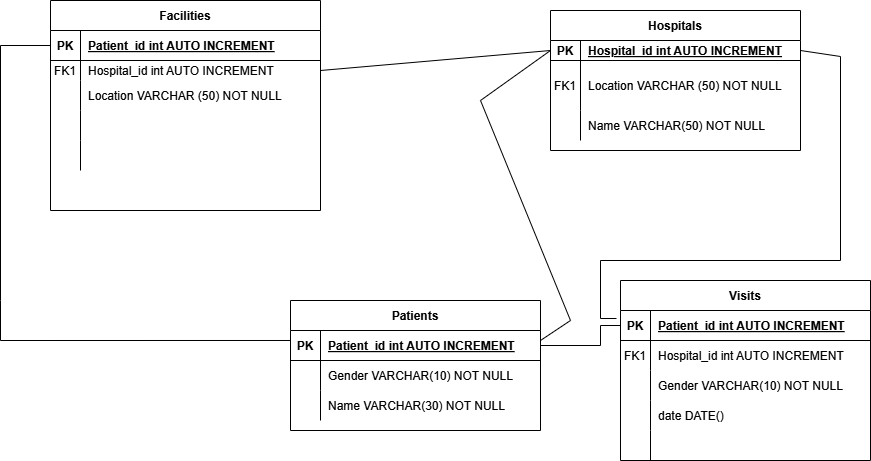

The diagram above was exported from draw.io. Its source (the exported page's mxGraphModel, read from the mxfile embedded in the PNG):
<mxGraphModel dx="1730" dy="468" grid="1" gridSize="10" guides="1" tooltips="1" connect="1" arrows="1" fold="1" page="1" pageScale="1" pageWidth="850" pageHeight="1100" math="0" shadow="0" extFonts="Permanent Marker^https://fonts.googleapis.com/css?family=Permanent+Marker">
  <root>
    <mxCell id="0" />
    <mxCell id="1" parent="0" />
    <mxCell id="C-vyLk0tnHw3VtMMgP7b-2" value="Hospitals" style="shape=table;startSize=30;container=1;collapsible=1;childLayout=tableLayout;fixedRows=1;rowLines=0;fontStyle=1;align=center;resizeLast=1;" parent="1" vertex="1">
      <mxGeometry x="390" y="30" width="250" height="140" as="geometry" />
    </mxCell>
    <mxCell id="C-vyLk0tnHw3VtMMgP7b-3" value="" style="shape=partialRectangle;collapsible=0;dropTarget=0;pointerEvents=0;fillColor=none;points=[[0,0.5],[1,0.5]];portConstraint=eastwest;top=0;left=0;right=0;bottom=1;" parent="C-vyLk0tnHw3VtMMgP7b-2" vertex="1">
      <mxGeometry y="30" width="250" height="20" as="geometry" />
    </mxCell>
    <mxCell id="C-vyLk0tnHw3VtMMgP7b-4" value="PK" style="shape=partialRectangle;overflow=hidden;connectable=0;fillColor=none;top=0;left=0;bottom=0;right=0;fontStyle=1;" parent="C-vyLk0tnHw3VtMMgP7b-3" vertex="1">
      <mxGeometry width="30" height="20" as="geometry">
        <mxRectangle width="30" height="20" as="alternateBounds" />
      </mxGeometry>
    </mxCell>
    <mxCell id="C-vyLk0tnHw3VtMMgP7b-5" value="Hospital_id int AUTO INCREMENT" style="shape=partialRectangle;overflow=hidden;connectable=0;fillColor=none;top=0;left=0;bottom=0;right=0;align=left;spacingLeft=6;fontStyle=5;" parent="C-vyLk0tnHw3VtMMgP7b-3" vertex="1">
      <mxGeometry x="30" width="220" height="20" as="geometry">
        <mxRectangle width="220" height="20" as="alternateBounds" />
      </mxGeometry>
    </mxCell>
    <mxCell id="C-vyLk0tnHw3VtMMgP7b-6" value="" style="shape=partialRectangle;collapsible=0;dropTarget=0;pointerEvents=0;fillColor=none;points=[[0,0.5],[1,0.5]];portConstraint=eastwest;top=0;left=0;right=0;bottom=0;" parent="C-vyLk0tnHw3VtMMgP7b-2" vertex="1">
      <mxGeometry y="50" width="250" height="50" as="geometry" />
    </mxCell>
    <mxCell id="C-vyLk0tnHw3VtMMgP7b-7" value="FK1" style="shape=partialRectangle;overflow=hidden;connectable=0;fillColor=none;top=0;left=0;bottom=0;right=0;" parent="C-vyLk0tnHw3VtMMgP7b-6" vertex="1">
      <mxGeometry width="30" height="50" as="geometry">
        <mxRectangle width="30" height="50" as="alternateBounds" />
      </mxGeometry>
    </mxCell>
    <mxCell id="C-vyLk0tnHw3VtMMgP7b-8" value="Location VARCHAR (50) NOT NULL" style="shape=partialRectangle;overflow=hidden;connectable=0;fillColor=none;top=0;left=0;bottom=0;right=0;align=left;spacingLeft=6;" parent="C-vyLk0tnHw3VtMMgP7b-6" vertex="1">
      <mxGeometry x="30" width="220" height="50" as="geometry">
        <mxRectangle width="220" height="50" as="alternateBounds" />
      </mxGeometry>
    </mxCell>
    <mxCell id="C-vyLk0tnHw3VtMMgP7b-9" value="" style="shape=partialRectangle;collapsible=0;dropTarget=0;pointerEvents=0;fillColor=none;points=[[0,0.5],[1,0.5]];portConstraint=eastwest;top=0;left=0;right=0;bottom=0;" parent="C-vyLk0tnHw3VtMMgP7b-2" vertex="1">
      <mxGeometry y="100" width="250" height="30" as="geometry" />
    </mxCell>
    <mxCell id="C-vyLk0tnHw3VtMMgP7b-10" value="" style="shape=partialRectangle;overflow=hidden;connectable=0;fillColor=none;top=0;left=0;bottom=0;right=0;" parent="C-vyLk0tnHw3VtMMgP7b-9" vertex="1">
      <mxGeometry width="30" height="30" as="geometry">
        <mxRectangle width="30" height="30" as="alternateBounds" />
      </mxGeometry>
    </mxCell>
    <mxCell id="C-vyLk0tnHw3VtMMgP7b-11" value="Name VARCHAR(50) NOT NULL" style="shape=partialRectangle;overflow=hidden;connectable=0;fillColor=none;top=0;left=0;bottom=0;right=0;align=left;spacingLeft=6;" parent="C-vyLk0tnHw3VtMMgP7b-9" vertex="1">
      <mxGeometry x="30" width="220" height="30" as="geometry">
        <mxRectangle width="220" height="30" as="alternateBounds" />
      </mxGeometry>
    </mxCell>
    <mxCell id="C-vyLk0tnHw3VtMMgP7b-13" value="Visits" style="shape=table;startSize=30;container=1;collapsible=1;childLayout=tableLayout;fixedRows=1;rowLines=0;fontStyle=1;align=center;resizeLast=1;" parent="1" vertex="1">
      <mxGeometry x="460" y="300" width="250" height="180" as="geometry" />
    </mxCell>
    <mxCell id="C-vyLk0tnHw3VtMMgP7b-14" value="" style="shape=partialRectangle;collapsible=0;dropTarget=0;pointerEvents=0;fillColor=none;points=[[0,0.5],[1,0.5]];portConstraint=eastwest;top=0;left=0;right=0;bottom=1;" parent="C-vyLk0tnHw3VtMMgP7b-13" vertex="1">
      <mxGeometry y="30" width="250" height="30" as="geometry" />
    </mxCell>
    <mxCell id="C-vyLk0tnHw3VtMMgP7b-15" value="PK" style="shape=partialRectangle;overflow=hidden;connectable=0;fillColor=none;top=0;left=0;bottom=0;right=0;fontStyle=1;" parent="C-vyLk0tnHw3VtMMgP7b-14" vertex="1">
      <mxGeometry width="30" height="30" as="geometry">
        <mxRectangle width="30" height="30" as="alternateBounds" />
      </mxGeometry>
    </mxCell>
    <mxCell id="C-vyLk0tnHw3VtMMgP7b-16" value="Patient_id int AUTO INCREMENT" style="shape=partialRectangle;overflow=hidden;connectable=0;fillColor=none;top=0;left=0;bottom=0;right=0;align=left;spacingLeft=6;fontStyle=5;" parent="C-vyLk0tnHw3VtMMgP7b-14" vertex="1">
      <mxGeometry x="30" width="220" height="30" as="geometry">
        <mxRectangle width="220" height="30" as="alternateBounds" />
      </mxGeometry>
    </mxCell>
    <mxCell id="C-vyLk0tnHw3VtMMgP7b-17" value="" style="shape=partialRectangle;collapsible=0;dropTarget=0;pointerEvents=0;fillColor=none;points=[[0,0.5],[1,0.5]];portConstraint=eastwest;top=0;left=0;right=0;bottom=0;" parent="C-vyLk0tnHw3VtMMgP7b-13" vertex="1">
      <mxGeometry y="60" width="250" height="30" as="geometry" />
    </mxCell>
    <mxCell id="C-vyLk0tnHw3VtMMgP7b-18" value="FK1" style="shape=partialRectangle;overflow=hidden;connectable=0;fillColor=none;top=0;left=0;bottom=0;right=0;" parent="C-vyLk0tnHw3VtMMgP7b-17" vertex="1">
      <mxGeometry width="30" height="30" as="geometry">
        <mxRectangle width="30" height="30" as="alternateBounds" />
      </mxGeometry>
    </mxCell>
    <mxCell id="C-vyLk0tnHw3VtMMgP7b-19" value="Hospital_id int AUTO INCREMENT" style="shape=partialRectangle;overflow=hidden;connectable=0;fillColor=none;top=0;left=0;bottom=0;right=0;align=left;spacingLeft=6;" parent="C-vyLk0tnHw3VtMMgP7b-17" vertex="1">
      <mxGeometry x="30" width="220" height="30" as="geometry">
        <mxRectangle width="220" height="30" as="alternateBounds" />
      </mxGeometry>
    </mxCell>
    <mxCell id="C-vyLk0tnHw3VtMMgP7b-20" value="" style="shape=partialRectangle;collapsible=0;dropTarget=0;pointerEvents=0;fillColor=none;points=[[0,0.5],[1,0.5]];portConstraint=eastwest;top=0;left=0;right=0;bottom=0;" parent="C-vyLk0tnHw3VtMMgP7b-13" vertex="1">
      <mxGeometry y="90" width="250" height="30" as="geometry" />
    </mxCell>
    <mxCell id="C-vyLk0tnHw3VtMMgP7b-21" value="" style="shape=partialRectangle;overflow=hidden;connectable=0;fillColor=none;top=0;left=0;bottom=0;right=0;" parent="C-vyLk0tnHw3VtMMgP7b-20" vertex="1">
      <mxGeometry width="30" height="30" as="geometry">
        <mxRectangle width="30" height="30" as="alternateBounds" />
      </mxGeometry>
    </mxCell>
    <mxCell id="C-vyLk0tnHw3VtMMgP7b-22" value="Gender VARCHAR(10) NOT NULL" style="shape=partialRectangle;overflow=hidden;connectable=0;fillColor=none;top=0;left=0;bottom=0;right=0;align=left;spacingLeft=6;" parent="C-vyLk0tnHw3VtMMgP7b-20" vertex="1">
      <mxGeometry x="30" width="220" height="30" as="geometry">
        <mxRectangle width="220" height="30" as="alternateBounds" />
      </mxGeometry>
    </mxCell>
    <mxCell id="E1mvuheBsFm_0E8qqAAn-11" value="" style="shape=partialRectangle;collapsible=0;dropTarget=0;pointerEvents=0;fillColor=none;points=[[0,0.5],[1,0.5]];portConstraint=eastwest;top=0;left=0;right=0;bottom=0;" vertex="1" parent="C-vyLk0tnHw3VtMMgP7b-13">
      <mxGeometry y="120" width="250" height="30" as="geometry" />
    </mxCell>
    <mxCell id="E1mvuheBsFm_0E8qqAAn-12" value="" style="shape=partialRectangle;overflow=hidden;connectable=0;fillColor=none;top=0;left=0;bottom=0;right=0;" vertex="1" parent="E1mvuheBsFm_0E8qqAAn-11">
      <mxGeometry width="30" height="30" as="geometry">
        <mxRectangle width="30" height="30" as="alternateBounds" />
      </mxGeometry>
    </mxCell>
    <mxCell id="E1mvuheBsFm_0E8qqAAn-13" value="date DATE()" style="shape=partialRectangle;overflow=hidden;connectable=0;fillColor=none;top=0;left=0;bottom=0;right=0;align=left;spacingLeft=6;" vertex="1" parent="E1mvuheBsFm_0E8qqAAn-11">
      <mxGeometry x="30" width="220" height="30" as="geometry">
        <mxRectangle width="220" height="30" as="alternateBounds" />
      </mxGeometry>
    </mxCell>
    <mxCell id="E1mvuheBsFm_0E8qqAAn-14" value="" style="shape=partialRectangle;collapsible=0;dropTarget=0;pointerEvents=0;fillColor=none;points=[[0,0.5],[1,0.5]];portConstraint=eastwest;top=0;left=0;right=0;bottom=0;" vertex="1" parent="C-vyLk0tnHw3VtMMgP7b-13">
      <mxGeometry y="150" width="250" height="30" as="geometry" />
    </mxCell>
    <mxCell id="E1mvuheBsFm_0E8qqAAn-15" value="" style="shape=partialRectangle;overflow=hidden;connectable=0;fillColor=none;top=0;left=0;bottom=0;right=0;" vertex="1" parent="E1mvuheBsFm_0E8qqAAn-14">
      <mxGeometry width="30" height="30" as="geometry">
        <mxRectangle width="30" height="30" as="alternateBounds" />
      </mxGeometry>
    </mxCell>
    <mxCell id="E1mvuheBsFm_0E8qqAAn-16" value="" style="shape=partialRectangle;overflow=hidden;connectable=0;fillColor=none;top=0;left=0;bottom=0;right=0;align=left;spacingLeft=6;" vertex="1" parent="E1mvuheBsFm_0E8qqAAn-14">
      <mxGeometry x="30" width="220" height="30" as="geometry">
        <mxRectangle width="220" height="30" as="alternateBounds" />
      </mxGeometry>
    </mxCell>
    <mxCell id="C-vyLk0tnHw3VtMMgP7b-23" value="Patients" style="shape=table;startSize=30;container=1;collapsible=1;childLayout=tableLayout;fixedRows=1;rowLines=0;fontStyle=1;align=center;resizeLast=1;" parent="1" vertex="1">
      <mxGeometry x="130" y="320" width="250" height="130" as="geometry" />
    </mxCell>
    <mxCell id="C-vyLk0tnHw3VtMMgP7b-24" value="" style="shape=partialRectangle;collapsible=0;dropTarget=0;pointerEvents=0;fillColor=none;points=[[0,0.5],[1,0.5]];portConstraint=eastwest;top=0;left=0;right=0;bottom=1;" parent="C-vyLk0tnHw3VtMMgP7b-23" vertex="1">
      <mxGeometry y="30" width="250" height="30" as="geometry" />
    </mxCell>
    <mxCell id="C-vyLk0tnHw3VtMMgP7b-25" value="PK" style="shape=partialRectangle;overflow=hidden;connectable=0;fillColor=none;top=0;left=0;bottom=0;right=0;fontStyle=1;" parent="C-vyLk0tnHw3VtMMgP7b-24" vertex="1">
      <mxGeometry width="30" height="30" as="geometry">
        <mxRectangle width="30" height="30" as="alternateBounds" />
      </mxGeometry>
    </mxCell>
    <mxCell id="C-vyLk0tnHw3VtMMgP7b-26" value="Patient_id int AUTO INCREMENT" style="shape=partialRectangle;overflow=hidden;connectable=0;fillColor=none;top=0;left=0;bottom=0;right=0;align=left;spacingLeft=6;fontStyle=5;" parent="C-vyLk0tnHw3VtMMgP7b-24" vertex="1">
      <mxGeometry x="30" width="220" height="30" as="geometry">
        <mxRectangle width="220" height="30" as="alternateBounds" />
      </mxGeometry>
    </mxCell>
    <mxCell id="C-vyLk0tnHw3VtMMgP7b-27" value="" style="shape=partialRectangle;collapsible=0;dropTarget=0;pointerEvents=0;fillColor=none;points=[[0,0.5],[1,0.5]];portConstraint=eastwest;top=0;left=0;right=0;bottom=0;" parent="C-vyLk0tnHw3VtMMgP7b-23" vertex="1">
      <mxGeometry y="60" width="250" height="30" as="geometry" />
    </mxCell>
    <mxCell id="C-vyLk0tnHw3VtMMgP7b-28" value="" style="shape=partialRectangle;overflow=hidden;connectable=0;fillColor=none;top=0;left=0;bottom=0;right=0;" parent="C-vyLk0tnHw3VtMMgP7b-27" vertex="1">
      <mxGeometry width="30" height="30" as="geometry">
        <mxRectangle width="30" height="30" as="alternateBounds" />
      </mxGeometry>
    </mxCell>
    <mxCell id="C-vyLk0tnHw3VtMMgP7b-29" value="Gender VARCHAR(10) NOT NULL" style="shape=partialRectangle;overflow=hidden;connectable=0;fillColor=none;top=0;left=0;bottom=0;right=0;align=left;spacingLeft=6;" parent="C-vyLk0tnHw3VtMMgP7b-27" vertex="1">
      <mxGeometry x="30" width="220" height="30" as="geometry">
        <mxRectangle width="220" height="30" as="alternateBounds" />
      </mxGeometry>
    </mxCell>
    <mxCell id="E1mvuheBsFm_0E8qqAAn-8" value="" style="shape=partialRectangle;collapsible=0;dropTarget=0;pointerEvents=0;fillColor=none;points=[[0,0.5],[1,0.5]];portConstraint=eastwest;top=0;left=0;right=0;bottom=0;" vertex="1" parent="C-vyLk0tnHw3VtMMgP7b-23">
      <mxGeometry y="90" width="250" height="30" as="geometry" />
    </mxCell>
    <mxCell id="E1mvuheBsFm_0E8qqAAn-9" value="" style="shape=partialRectangle;overflow=hidden;connectable=0;fillColor=none;top=0;left=0;bottom=0;right=0;" vertex="1" parent="E1mvuheBsFm_0E8qqAAn-8">
      <mxGeometry width="30" height="30" as="geometry">
        <mxRectangle width="30" height="30" as="alternateBounds" />
      </mxGeometry>
    </mxCell>
    <mxCell id="E1mvuheBsFm_0E8qqAAn-10" value="Name VARCHAR(30) NOT NULL" style="shape=partialRectangle;overflow=hidden;connectable=0;fillColor=none;top=0;left=0;bottom=0;right=0;align=left;spacingLeft=6;" vertex="1" parent="E1mvuheBsFm_0E8qqAAn-8">
      <mxGeometry x="30" width="220" height="30" as="geometry">
        <mxRectangle width="220" height="30" as="alternateBounds" />
      </mxGeometry>
    </mxCell>
    <mxCell id="E1mvuheBsFm_0E8qqAAn-17" value="Facilities" style="shape=table;startSize=30;container=1;collapsible=1;childLayout=tableLayout;fixedRows=1;rowLines=0;fontStyle=1;align=center;resizeLast=1;" vertex="1" parent="1">
      <mxGeometry x="-110" y="20" width="270" height="210" as="geometry" />
    </mxCell>
    <mxCell id="E1mvuheBsFm_0E8qqAAn-18" value="" style="shape=partialRectangle;collapsible=0;dropTarget=0;pointerEvents=0;fillColor=none;points=[[0,0.5],[1,0.5]];portConstraint=eastwest;top=0;left=0;right=0;bottom=1;" vertex="1" parent="E1mvuheBsFm_0E8qqAAn-17">
      <mxGeometry y="30" width="270" height="30" as="geometry" />
    </mxCell>
    <mxCell id="E1mvuheBsFm_0E8qqAAn-19" value="PK" style="shape=partialRectangle;overflow=hidden;connectable=0;fillColor=none;top=0;left=0;bottom=0;right=0;fontStyle=1;" vertex="1" parent="E1mvuheBsFm_0E8qqAAn-18">
      <mxGeometry width="30" height="30" as="geometry">
        <mxRectangle width="30" height="30" as="alternateBounds" />
      </mxGeometry>
    </mxCell>
    <mxCell id="E1mvuheBsFm_0E8qqAAn-20" value="Patient_id int AUTO INCREMENT" style="shape=partialRectangle;overflow=hidden;connectable=0;fillColor=none;top=0;left=0;bottom=0;right=0;align=left;spacingLeft=6;fontStyle=5;" vertex="1" parent="E1mvuheBsFm_0E8qqAAn-18">
      <mxGeometry x="30" width="240" height="30" as="geometry">
        <mxRectangle width="240" height="30" as="alternateBounds" />
      </mxGeometry>
    </mxCell>
    <mxCell id="E1mvuheBsFm_0E8qqAAn-21" value="" style="shape=partialRectangle;collapsible=0;dropTarget=0;pointerEvents=0;fillColor=none;points=[[0,0.5],[1,0.5]];portConstraint=eastwest;top=0;left=0;right=0;bottom=0;" vertex="1" parent="E1mvuheBsFm_0E8qqAAn-17">
      <mxGeometry y="60" width="270" height="20" as="geometry" />
    </mxCell>
    <mxCell id="E1mvuheBsFm_0E8qqAAn-22" value="FK1" style="shape=partialRectangle;overflow=hidden;connectable=0;fillColor=none;top=0;left=0;bottom=0;right=0;" vertex="1" parent="E1mvuheBsFm_0E8qqAAn-21">
      <mxGeometry width="30" height="20" as="geometry">
        <mxRectangle width="30" height="20" as="alternateBounds" />
      </mxGeometry>
    </mxCell>
    <mxCell id="E1mvuheBsFm_0E8qqAAn-23" value="Hospital_id int AUTO INCREMENT" style="shape=partialRectangle;overflow=hidden;connectable=0;fillColor=none;top=0;left=0;bottom=0;right=0;align=left;spacingLeft=6;" vertex="1" parent="E1mvuheBsFm_0E8qqAAn-21">
      <mxGeometry x="30" width="240" height="20" as="geometry">
        <mxRectangle width="240" height="20" as="alternateBounds" />
      </mxGeometry>
    </mxCell>
    <mxCell id="E1mvuheBsFm_0E8qqAAn-24" value="" style="shape=partialRectangle;collapsible=0;dropTarget=0;pointerEvents=0;fillColor=none;points=[[0,0.5],[1,0.5]];portConstraint=eastwest;top=0;left=0;right=0;bottom=0;" vertex="1" parent="E1mvuheBsFm_0E8qqAAn-17">
      <mxGeometry y="80" width="270" height="30" as="geometry" />
    </mxCell>
    <mxCell id="E1mvuheBsFm_0E8qqAAn-25" value="" style="shape=partialRectangle;overflow=hidden;connectable=0;fillColor=none;top=0;left=0;bottom=0;right=0;" vertex="1" parent="E1mvuheBsFm_0E8qqAAn-24">
      <mxGeometry width="30" height="30" as="geometry">
        <mxRectangle width="30" height="30" as="alternateBounds" />
      </mxGeometry>
    </mxCell>
    <mxCell id="E1mvuheBsFm_0E8qqAAn-26" value="Location VARCHAR (50) NOT NULL" style="shape=partialRectangle;overflow=hidden;connectable=0;fillColor=none;top=0;left=0;bottom=0;right=0;align=left;spacingLeft=6;" vertex="1" parent="E1mvuheBsFm_0E8qqAAn-24">
      <mxGeometry x="30" width="240" height="30" as="geometry">
        <mxRectangle width="240" height="30" as="alternateBounds" />
      </mxGeometry>
    </mxCell>
    <mxCell id="E1mvuheBsFm_0E8qqAAn-27" value="" style="shape=partialRectangle;collapsible=0;dropTarget=0;pointerEvents=0;fillColor=none;points=[[0,0.5],[1,0.5]];portConstraint=eastwest;top=0;left=0;right=0;bottom=0;" vertex="1" parent="E1mvuheBsFm_0E8qqAAn-17">
      <mxGeometry y="110" width="270" height="30" as="geometry" />
    </mxCell>
    <mxCell id="E1mvuheBsFm_0E8qqAAn-28" value="" style="shape=partialRectangle;overflow=hidden;connectable=0;fillColor=none;top=0;left=0;bottom=0;right=0;" vertex="1" parent="E1mvuheBsFm_0E8qqAAn-27">
      <mxGeometry width="30" height="30" as="geometry">
        <mxRectangle width="30" height="30" as="alternateBounds" />
      </mxGeometry>
    </mxCell>
    <mxCell id="E1mvuheBsFm_0E8qqAAn-29" value="" style="shape=partialRectangle;overflow=hidden;connectable=0;fillColor=none;top=0;left=0;bottom=0;right=0;align=left;spacingLeft=6;" vertex="1" parent="E1mvuheBsFm_0E8qqAAn-27">
      <mxGeometry x="30" width="240" height="30" as="geometry">
        <mxRectangle width="240" height="30" as="alternateBounds" />
      </mxGeometry>
    </mxCell>
    <mxCell id="E1mvuheBsFm_0E8qqAAn-30" value="" style="shape=partialRectangle;collapsible=0;dropTarget=0;pointerEvents=0;fillColor=none;points=[[0,0.5],[1,0.5]];portConstraint=eastwest;top=0;left=0;right=0;bottom=0;" vertex="1" parent="E1mvuheBsFm_0E8qqAAn-17">
      <mxGeometry y="140" width="270" height="30" as="geometry" />
    </mxCell>
    <mxCell id="E1mvuheBsFm_0E8qqAAn-31" value="" style="shape=partialRectangle;overflow=hidden;connectable=0;fillColor=none;top=0;left=0;bottom=0;right=0;" vertex="1" parent="E1mvuheBsFm_0E8qqAAn-30">
      <mxGeometry width="30" height="30" as="geometry">
        <mxRectangle width="30" height="30" as="alternateBounds" />
      </mxGeometry>
    </mxCell>
    <mxCell id="E1mvuheBsFm_0E8qqAAn-32" value="" style="shape=partialRectangle;overflow=hidden;connectable=0;fillColor=none;top=0;left=0;bottom=0;right=0;align=left;spacingLeft=6;" vertex="1" parent="E1mvuheBsFm_0E8qqAAn-30">
      <mxGeometry x="30" width="240" height="30" as="geometry">
        <mxRectangle width="240" height="30" as="alternateBounds" />
      </mxGeometry>
    </mxCell>
    <mxCell id="E1mvuheBsFm_0E8qqAAn-33" value="" style="endArrow=none;html=1;rounded=0;exitX=1;exitY=0.5;exitDx=0;exitDy=0;entryX=0;entryY=0.5;entryDx=0;entryDy=0;" edge="1" parent="1" source="E1mvuheBsFm_0E8qqAAn-21" target="C-vyLk0tnHw3VtMMgP7b-3">
      <mxGeometry width="50" height="50" relative="1" as="geometry">
        <mxPoint x="210" y="160" as="sourcePoint" />
        <mxPoint x="260" y="110" as="targetPoint" />
        <Array as="points" />
      </mxGeometry>
    </mxCell>
    <mxCell id="E1mvuheBsFm_0E8qqAAn-34" value="" style="endArrow=none;html=1;rounded=0;exitX=0;exitY=0.5;exitDx=0;exitDy=0;entryX=0;entryY=0.333;entryDx=0;entryDy=0;entryPerimeter=0;" edge="1" parent="1" source="E1mvuheBsFm_0E8qqAAn-18" target="C-vyLk0tnHw3VtMMgP7b-24">
      <mxGeometry width="50" height="50" relative="1" as="geometry">
        <mxPoint x="90" y="410" as="sourcePoint" />
        <mxPoint x="140" y="360" as="targetPoint" />
        <Array as="points">
          <mxPoint x="-160" y="65" />
          <mxPoint x="-160" y="320" />
          <mxPoint x="-160" y="360" />
        </Array>
      </mxGeometry>
    </mxCell>
    <mxCell id="E1mvuheBsFm_0E8qqAAn-35" value="" style="endArrow=none;html=1;rounded=0;entryX=0;entryY=0.5;entryDx=0;entryDy=0;" edge="1" parent="1" target="C-vyLk0tnHw3VtMMgP7b-3">
      <mxGeometry width="50" height="50" relative="1" as="geometry">
        <mxPoint x="380" y="360" as="sourcePoint" />
        <mxPoint x="430" y="310" as="targetPoint" />
        <Array as="points">
          <mxPoint x="410" y="340" />
          <mxPoint x="320" y="120" />
        </Array>
      </mxGeometry>
    </mxCell>
    <mxCell id="E1mvuheBsFm_0E8qqAAn-41" value="" style="endArrow=none;html=1;rounded=0;entryX=0;entryY=0.5;entryDx=0;entryDy=0;exitX=1;exitY=0.5;exitDx=0;exitDy=0;" edge="1" parent="1" source="C-vyLk0tnHw3VtMMgP7b-24" target="C-vyLk0tnHw3VtMMgP7b-14">
      <mxGeometry width="50" height="50" relative="1" as="geometry">
        <mxPoint x="375" y="370" as="sourcePoint" />
        <mxPoint x="425" y="320" as="targetPoint" />
        <Array as="points">
          <mxPoint x="440" y="365" />
          <mxPoint x="440" y="345" />
        </Array>
      </mxGeometry>
    </mxCell>
    <mxCell id="E1mvuheBsFm_0E8qqAAn-42" value="" style="endArrow=none;html=1;rounded=0;entryX=-0.016;entryY=0.267;entryDx=0;entryDy=0;entryPerimeter=0;exitX=1;exitY=0.5;exitDx=0;exitDy=0;" edge="1" parent="1" source="C-vyLk0tnHw3VtMMgP7b-3" target="C-vyLk0tnHw3VtMMgP7b-14">
      <mxGeometry width="50" height="50" relative="1" as="geometry">
        <mxPoint x="230" y="270" as="sourcePoint" />
        <mxPoint x="280" y="220" as="targetPoint" />
        <Array as="points">
          <mxPoint x="680" y="76" />
          <mxPoint x="680" y="280" />
          <mxPoint x="440" y="280" />
          <mxPoint x="440" y="338" />
        </Array>
      </mxGeometry>
    </mxCell>
  </root>
</mxGraphModel>